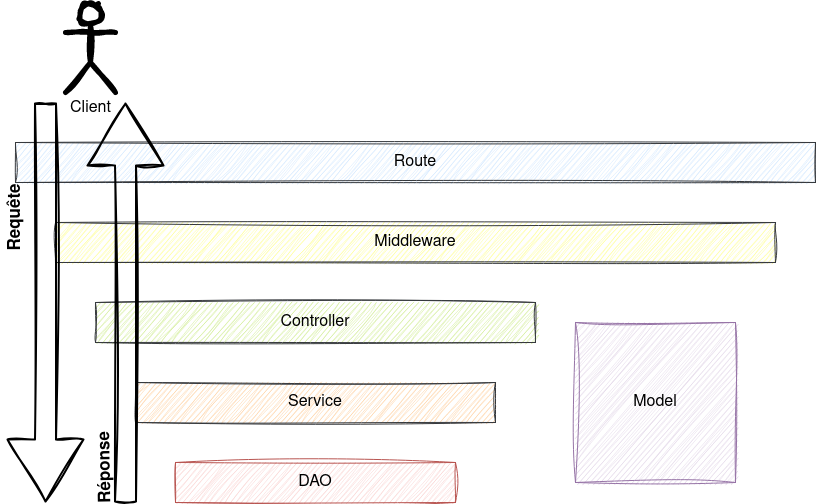

The diagram above was exported from draw.io. Its source (the exported page's mxGraphModel, read from the mxfile embedded in the PNG):
<mxGraphModel dx="1674" dy="1991" grid="1" gridSize="10" guides="1" tooltips="1" connect="1" arrows="1" fold="1" page="1" pageScale="1" pageWidth="827" pageHeight="1169" math="0" shadow="0">
  <root>
    <mxCell id="0" />
    <mxCell id="1" parent="0" />
    <mxCell id="0fuMdFuiWBrqTVu0z_TD-2" value="Route" style="rounded=0;whiteSpace=wrap;html=1;fillColor=#cce5ff;strokeColor=#36393d;fontSize=16;sketch=1;curveFitting=1;jiggle=2;" vertex="1" parent="1">
      <mxGeometry x="80" y="120" width="800" height="40" as="geometry" />
    </mxCell>
    <mxCell id="0fuMdFuiWBrqTVu0z_TD-3" value="Middleware" style="rounded=0;whiteSpace=wrap;html=1;fillColor=#ffff88;strokeColor=#36393d;fontSize=16;sketch=1;curveFitting=1;jiggle=2;" vertex="1" parent="1">
      <mxGeometry x="120" y="200" width="720" height="40" as="geometry" />
    </mxCell>
    <mxCell id="0fuMdFuiWBrqTVu0z_TD-4" value="&lt;font style=&quot;font-size: 16px;&quot;&gt;Controller&lt;/font&gt;" style="rounded=0;whiteSpace=wrap;html=1;fillColor=#cdeb8b;strokeColor=#36393d;sketch=1;curveFitting=1;jiggle=2;" vertex="1" parent="1">
      <mxGeometry x="160" y="280" width="440" height="40" as="geometry" />
    </mxCell>
    <mxCell id="0fuMdFuiWBrqTVu0z_TD-5" value="&lt;font style=&quot;font-size: 16px;&quot;&gt;Service&lt;/font&gt;" style="rounded=0;whiteSpace=wrap;html=1;fillColor=#ffcc99;strokeColor=#36393d;sketch=1;curveFitting=1;jiggle=2;" vertex="1" parent="1">
      <mxGeometry x="200" y="360" width="360" height="40" as="geometry" />
    </mxCell>
    <mxCell id="0fuMdFuiWBrqTVu0z_TD-6" value="&lt;font style=&quot;font-size: 16px;&quot;&gt;DAO&lt;/font&gt;" style="rounded=0;whiteSpace=wrap;html=1;fillColor=#f8cecc;strokeColor=#b85450;sketch=1;curveFitting=1;jiggle=2;" vertex="1" parent="1">
      <mxGeometry x="240" y="440" width="280" height="40" as="geometry" />
    </mxCell>
    <mxCell id="0fuMdFuiWBrqTVu0z_TD-8" value="&lt;font style=&quot;font-size: 16px;&quot;&gt;Model&lt;/font&gt;" style="whiteSpace=wrap;html=1;aspect=fixed;fillColor=#e1d5e7;strokeColor=#9673a6;sketch=1;curveFitting=1;jiggle=2;" vertex="1" parent="1">
      <mxGeometry x="640" y="300" width="160" height="160" as="geometry" />
    </mxCell>
    <mxCell id="0fuMdFuiWBrqTVu0z_TD-9" value="" style="shape=flexArrow;endArrow=classic;html=1;rounded=0;strokeWidth=2;endWidth=53;endSize=20;width=20;sketch=1;curveFitting=1;jiggle=2;" edge="1" parent="1">
      <mxGeometry width="50" height="50" relative="1" as="geometry">
        <mxPoint x="110" y="80" as="sourcePoint" />
        <mxPoint x="110" y="480" as="targetPoint" />
        <Array as="points" />
      </mxGeometry>
    </mxCell>
    <mxCell id="0fuMdFuiWBrqTVu0z_TD-12" value="Requête " style="text;html=1;strokeColor=none;fillColor=none;align=center;verticalAlign=middle;whiteSpace=wrap;rounded=0;fontSize=17;fontStyle=1;rotation=-90;sketch=1;curveFitting=1;jiggle=2;" vertex="1" parent="1">
      <mxGeometry x="50" y="180" width="60" height="30" as="geometry" />
    </mxCell>
    <mxCell id="0fuMdFuiWBrqTVu0z_TD-13" value="" style="shape=flexArrow;endArrow=classic;html=1;rounded=0;strokeWidth=2;endWidth=53;endSize=20;width=20;sketch=1;curveFitting=1;jiggle=2;" edge="1" parent="1">
      <mxGeometry width="50" height="50" relative="1" as="geometry">
        <mxPoint x="190" y="480" as="sourcePoint" />
        <mxPoint x="190" y="80" as="targetPoint" />
        <Array as="points" />
      </mxGeometry>
    </mxCell>
    <mxCell id="0fuMdFuiWBrqTVu0z_TD-14" value="Réponse" style="text;html=1;strokeColor=none;fillColor=none;align=center;verticalAlign=middle;whiteSpace=wrap;rounded=0;fontSize=17;fontStyle=1;rotation=-91;sketch=1;curveFitting=1;jiggle=2;" vertex="1" parent="1">
      <mxGeometry x="140" y="430" width="60" height="30" as="geometry" />
    </mxCell>
    <mxCell id="0fuMdFuiWBrqTVu0z_TD-15" value="&lt;font style=&quot;font-size: 16px;&quot;&gt;Client&lt;/font&gt;" style="shape=umlActor;verticalLabelPosition=bottom;verticalAlign=top;html=1;outlineConnect=0;fontStyle=0;strokeWidth=5;sketch=1;curveFitting=1;jiggle=2;" vertex="1" parent="1">
      <mxGeometry x="130" y="-20" width="50" height="90" as="geometry" />
    </mxCell>
  </root>
</mxGraphModel>